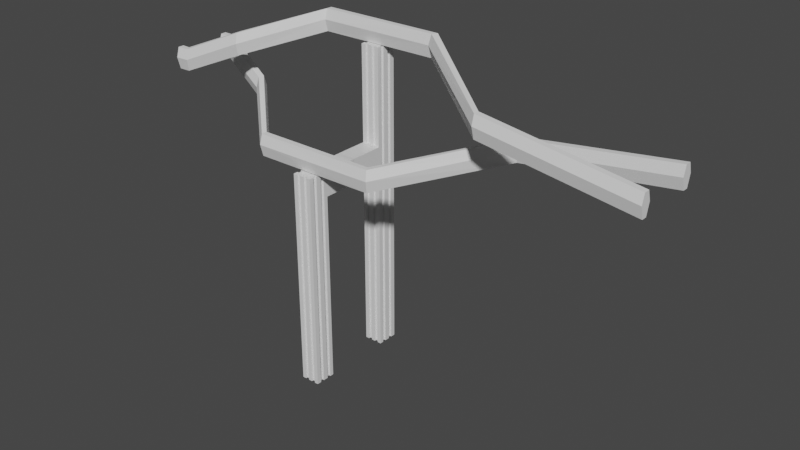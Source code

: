# Source: tube.blend  (saved by Blender 2.90.8; exported with 4.5.12 LTS)
import bpy
from mathutils import Matrix  # noqa: F401  (used for matrix-valued properties, if any)

bpy.ops.wm.read_factory_settings(use_empty=True)
scene = bpy.context.scene
scene.name = 'Scene'

# ---- collections
col_collection = bpy.data.collections.new('Collection'); scene.collection.children.link(col_collection)

# ---- materials (node trees are filled in below, after node groups)
mat_material = bpy.data.materials.new('Material')
mat_material.alpha_threshold = 0.0
mat_material.use_transparent_shadow = False
mat_material.line_color = (0.0, 0.0, 0.0, 1.0)

# ---- material node trees
mat_material.use_nodes = True; mat_material.node_tree.nodes.clear()
_N = mat_material.node_tree.nodes; _L = mat_material.node_tree.links
n0 = _N.new('ShaderNodeOutputMaterial'); n0.name = 'Material Output'; n0.location = (300, 300)
n1 = _N.new('ShaderNodeBsdfPrincipled'); n1.name = 'Principled BSDF'; n1.location = (10, 300)
n1.distribution = 'GGX'
n1.subsurface_method = 'BURLEY'
n1.inputs[2].default_value = 0.4
n1.inputs[3].default_value = 1.45
n1.inputs[27].default_value = (0.0, 0.0, 0.0, 1.0)
n1.inputs[28].default_value = 1.0
_L.new(n1.outputs[0], n0.inputs[0])
n0.is_active_output = True

# ---- world
world_world = bpy.data.worlds.new('World'); scene.world = world_world
world_world.use_nodes = True; world_world.node_tree.nodes.clear()
_N = world_world.node_tree.nodes; _L = world_world.node_tree.links
n0 = _N.new('ShaderNodeOutputWorld'); n0.name = 'World Output'; n0.location = (300, 300)
n1 = _N.new('ShaderNodeBackground'); n1.name = 'Background'; n1.location = (10, 300)
n1.inputs[0].default_value = (0.05088, 0.05088, 0.05088, 1.0)
_L.new(n1.outputs[0], n0.inputs[0])
n0.is_active_output = True
world_world.color = (0.05088, 0.05088, 0.05088)
world_world.use_sun_shadow = False
world_world.sun_shadow_jitter_overblur = 0.0

# ---- meshes
me_001 = bpy.data.meshes.new('立方體.001')
me_001.from_pydata([(-1.0, -0.7492, -2.977), (-1.0, -0.8082, 2.52), (-1.0, 0.6312, -2.977), (-1.0, 0.6902, 2.52), (1.096, -0.6574, -2.977), (1.067, -0.7085, 2.52), (1.787, 0.538, -2.977), (1.816, 0.5891, 2.52), (-1.0, -1.563, 0.02311), (-1.0, 1.416, 0.02311), (2.179, 1.218, 0.02311), (0.6894, -1.362, 0.02311), (32.02, -17.17, -12.63), (32.02, -17.95, -15.63), (32.02, -19.33, -15.63), (32.02, -17.89, -10.13), (32.02, -19.39, -10.13), (32.02, -20.15, -12.63), (62.65, -17.36, -12.63), (63.04, -18.04, -15.63), (63.73, -19.24, -15.63), (63.01, -17.99, -10.13), (63.76, -19.29, -10.13), (64.14, -19.94, -12.63), (88.96, 2.492, -4.95), (88.96, 1.708, -7.95), (88.96, 0.3274, -7.95), (88.96, 1.767, -2.454), (88.96, 0.2684, -2.454), (88.96, -0.4868, -4.95), (126.9, 2.492, 0.02312), (126.9, 1.708, -2.977), (126.9, 0.3274, -2.977), (126.9, 1.767, 2.52), (126.9, 0.2684, 2.52), (126.9, -0.4868, 0.02312), (16.92, -3.713, -3.805), (17.1, -3.036, -6.301), (16.54, -5.111, -3.805), (16.9, -3.768, -9.301), (16.36, -5.816, -6.301), (16.56, -5.056, -9.301)], [], [(8, 1, 3, 9), (9, 3, 7, 10), (36, 38, 16, 15), (11, 5, 1, 8), (2, 6, 4, 0), (7, 3, 1, 5), (4, 11, 8, 0), (37, 36, 15, 12), (2, 9, 10, 6), (0, 8, 9, 2), (17, 14, 20, 23), (16, 17, 23, 22), (39, 37, 12, 13), (38, 40, 17, 16), (40, 41, 14, 17), (41, 39, 13, 14), (21, 22, 28, 27), (18, 21, 27, 24), (14, 13, 19, 20), (12, 15, 21, 18), (15, 16, 22, 21), (13, 12, 18, 19), (29, 26, 32, 35), (28, 29, 35, 34), (19, 18, 24, 25), (22, 23, 29, 28), (23, 20, 26, 29), (20, 19, 25, 26), (30, 33, 34, 35), (31, 30, 35, 32), (26, 25, 31, 32), (24, 27, 33, 30), (27, 28, 34, 33), (25, 24, 30, 31), (4, 6, 39, 41), (11, 4, 41, 40), (5, 11, 40, 38), (6, 10, 37, 39), (10, 7, 36, 37), (7, 5, 38, 36)])
_uv = me_001.uv_layers.new(name='UVMap')
_uv.uv.foreach_set('vector', [0.5115, 0.0, 0.625, 0.0, 0.625, 0.25, 0.5115, 0.25, 0.5115, 0.25, 0.625, 0.25, 0.625, 0.5, 0.5115, 0.5, 0.625, 0.5, 0.625, 0.75, 0.625, 0.75, 0.625, 0.5, 0.5115, 0.75, 0.625, 0.75, 0.625, 1.0, 0.5115, 1.0, 0.125, 0.5, 0.375, 0.5, 0.375, 0.75, 0.125, 0.75, 0.625, 0.5, 0.875, 0.5, 0.875, 0.75, 0.625, 0.75, 0.375, 0.75, 0.5115, 0.75, 0.5115, 1.0, 0.375, 1.0, 0.5115, 0.5, 0.625, 0.5, 0.625, 0.5, 0.5115, 0.5, 0.375, 0.25, 0.5115, 0.25, 0.5115, 0.5, 0.375, 0.5, 0.375, 0.0, 0.5115, 0.0, 0.5115, 0.25, 0.375, 0.25, 0.5115, 0.75, 0.375, 0.75, 0.375, 0.75, 0.5115, 0.75, 0.625, 0.75, 0.5115, 0.75, 0.5115, 0.75, 0.625, 0.75, 0.375, 0.5, 0.5115, 0.5, 0.5115, 0.5, 0.375, 0.5, 0.625, 0.75, 0.5115, 0.75, 0.5115, 0.75, 0.625, 0.75, 0.5115, 0.75, 0.375, 0.75, 0.375, 0.75, 0.5115, 0.75, 0.375, 0.75, 0.375, 0.5, 0.375, 0.5, 0.375, 0.75, 0.625, 0.5, 0.625, 0.75, 0.625, 0.75, 0.625, 0.5, 0.5115, 0.5, 0.625, 0.5, 0.625, 0.5, 0.5115, 0.5, 0.375, 0.75, 0.375, 0.5, 0.375, 0.5, 0.375, 0.75, 0.5115, 0.5, 0.625, 0.5, 0.625, 0.5, 0.5115, 0.5, 0.625, 0.5, 0.625, 0.75, 0.625, 0.75, 0.625, 0.5, 0.375, 0.5, 0.5115, 0.5, 0.5115, 0.5, 0.375, 0.5, 0.5115, 0.75, 0.375, 0.75, 0.375, 0.75, 0.5115, 0.75, 0.625, 0.75, 0.5115, 0.75, 0.5115, 0.75, 0.625, 0.75, 0.375, 0.5, 0.5115, 0.5, 0.5115, 0.5, 0.375, 0.5, 0.625, 0.75, 0.5115, 0.75, 0.5115, 0.75, 0.625, 0.75, 0.5115, 0.75, 0.375, 0.75, 0.375, 0.75, 0.5115, 0.75, 0.375, 0.75, 0.375, 0.5, 0.375, 0.5, 0.375, 0.75, 0.5115, 0.5, 0.625, 0.5, 0.625, 0.75, 0.5115, 0.75, 0.375, 0.5, 0.5115, 0.5, 0.5115, 0.75, 0.375, 0.75, 0.375, 0.75, 0.375, 0.5, 0.375, 0.5, 0.375, 0.75, 0.5115, 0.5, 0.625, 0.5, 0.625, 0.5, 0.5115, 0.5, 0.625, 0.5, 0.625, 0.75, 0.625, 0.75, 0.625, 0.5, 0.375, 0.5, 0.5115, 0.5, 0.5115, 0.5, 0.375, 0.5, 0.375, 0.75, 0.375, 0.5, 0.375, 0.5, 0.375, 0.75, 0.5115, 0.75, 0.375, 0.75, 0.375, 0.75, 0.5115, 0.75, 0.625, 0.75, 0.5115, 0.75, 0.5115, 0.75, 0.625, 0.75, 0.375, 0.5, 0.5115, 0.5, 0.5115, 0.5, 0.375, 0.5, 0.5115, 0.5, 0.625, 0.5, 0.625, 0.5, 0.5115, 0.5, 0.625, 0.5, 0.625, 0.75, 0.625, 0.75, 0.625, 0.5])
me_001.use_remesh_fix_poles = True
me_001.use_remesh_preserve_attributes = False
me_001.use_mirror_vertex_groups = False
me_001.update()
me_002 = bpy.data.meshes.new('立方體.002')
me_002.from_pydata([(-1.0, -0.7492, -2.977), (-1.0, -0.8082, 2.52), (-1.0, 0.6312, -2.977), (-1.0, 0.6902, 2.52), (1.249, -0.6574, -2.977), (1.219, -0.7085, 2.52), (1.939, 0.538, -2.977), (1.968, 0.5891, 2.52), (-1.0, -1.563, 0.02311), (-1.0, 1.416, 0.02311), (2.331, 1.218, 0.02311), (0.8416, -1.362, 0.02311), (32.02, -16.69, 11.71), (32.02, -17.48, 8.711), (32.02, -18.86, 8.711), (32.02, -17.42, 14.21), (32.02, -18.92, 14.21), (32.02, -19.67, 11.71), (62.65, -16.89, 11.71), (63.04, -17.57, 8.711), (63.73, -18.77, 8.711), (63.01, -17.52, 14.21), (63.76, -18.82, 14.21), (64.14, -19.47, 11.71), (88.96, 2.492, 5.508), (88.96, 1.708, 2.508), (88.96, 0.3274, 2.508), (88.96, 1.767, 8.005), (88.96, 0.2684, 8.005), (88.96, -0.4868, 5.508), (126.9, 2.492, 0.02312), (126.9, 1.708, -2.977), (126.9, 0.3274, -2.977), (126.9, 1.767, 2.52), (126.9, 0.2684, 2.52), (126.9, -0.4868, 0.02312), (16.99, -2.316, 8.873), (17.18, -1.639, 6.377), (16.62, -3.714, 8.873), (16.98, -2.371, 3.377), (16.43, -4.419, 6.377), (16.63, -3.659, 3.377)], [], [(8, 1, 3, 9), (9, 3, 7, 10), (36, 38, 16, 15), (11, 5, 1, 8), (2, 6, 4, 0), (7, 3, 1, 5), (4, 11, 8, 0), (37, 36, 15, 12), (2, 9, 10, 6), (0, 8, 9, 2), (17, 14, 20, 23), (16, 17, 23, 22), (39, 37, 12, 13), (38, 40, 17, 16), (40, 41, 14, 17), (41, 39, 13, 14), (21, 22, 28, 27), (18, 21, 27, 24), (14, 13, 19, 20), (12, 15, 21, 18), (15, 16, 22, 21), (13, 12, 18, 19), (29, 26, 32, 35), (28, 29, 35, 34), (19, 18, 24, 25), (22, 23, 29, 28), (23, 20, 26, 29), (20, 19, 25, 26), (30, 33, 34, 35), (31, 30, 35, 32), (26, 25, 31, 32), (24, 27, 33, 30), (27, 28, 34, 33), (25, 24, 30, 31), (4, 6, 39, 41), (11, 4, 41, 40), (5, 11, 40, 38), (6, 10, 37, 39), (10, 7, 36, 37), (7, 5, 38, 36)])
_uv = me_002.uv_layers.new(name='UVMap')
_uv.uv.foreach_set('vector', [0.5115, 0.0, 0.625, 0.0, 0.625, 0.25, 0.5115, 0.25, 0.5115, 0.25, 0.625, 0.25, 0.625, 0.5, 0.5115, 0.5, 0.625, 0.5, 0.625, 0.75, 0.625, 0.75, 0.625, 0.5, 0.5115, 0.75, 0.625, 0.75, 0.625, 1.0, 0.5115, 1.0, 0.125, 0.5, 0.375, 0.5, 0.375, 0.75, 0.125, 0.75, 0.625, 0.5, 0.875, 0.5, 0.875, 0.75, 0.625, 0.75, 0.375, 0.75, 0.5115, 0.75, 0.5115, 1.0, 0.375, 1.0, 0.5115, 0.5, 0.625, 0.5, 0.625, 0.5, 0.5115, 0.5, 0.375, 0.25, 0.5115, 0.25, 0.5115, 0.5, 0.375, 0.5, 0.375, 0.0, 0.5115, 0.0, 0.5115, 0.25, 0.375, 0.25, 0.5115, 0.75, 0.375, 0.75, 0.375, 0.75, 0.5115, 0.75, 0.625, 0.75, 0.5115, 0.75, 0.5115, 0.75, 0.625, 0.75, 0.375, 0.5, 0.5115, 0.5, 0.5115, 0.5, 0.375, 0.5, 0.625, 0.75, 0.5115, 0.75, 0.5115, 0.75, 0.625, 0.75, 0.5115, 0.75, 0.375, 0.75, 0.375, 0.75, 0.5115, 0.75, 0.375, 0.75, 0.375, 0.5, 0.375, 0.5, 0.375, 0.75, 0.625, 0.5, 0.625, 0.75, 0.625, 0.75, 0.625, 0.5, 0.5115, 0.5, 0.625, 0.5, 0.625, 0.5, 0.5115, 0.5, 0.375, 0.75, 0.375, 0.5, 0.375, 0.5, 0.375, 0.75, 0.5115, 0.5, 0.625, 0.5, 0.625, 0.5, 0.5115, 0.5, 0.625, 0.5, 0.625, 0.75, 0.625, 0.75, 0.625, 0.5, 0.375, 0.5, 0.5115, 0.5, 0.5115, 0.5, 0.375, 0.5, 0.5115, 0.75, 0.375, 0.75, 0.375, 0.75, 0.5115, 0.75, 0.625, 0.75, 0.5115, 0.75, 0.5115, 0.75, 0.625, 0.75, 0.375, 0.5, 0.5115, 0.5, 0.5115, 0.5, 0.375, 0.5, 0.625, 0.75, 0.5115, 0.75, 0.5115, 0.75, 0.625, 0.75, 0.5115, 0.75, 0.375, 0.75, 0.375, 0.75, 0.5115, 0.75, 0.375, 0.75, 0.375, 0.5, 0.375, 0.5, 0.375, 0.75, 0.5115, 0.5, 0.625, 0.5, 0.625, 0.75, 0.5115, 0.75, 0.375, 0.5, 0.5115, 0.5, 0.5115, 0.75, 0.375, 0.75, 0.375, 0.75, 0.375, 0.5, 0.375, 0.5, 0.375, 0.75, 0.5115, 0.5, 0.625, 0.5, 0.625, 0.5, 0.5115, 0.5, 0.625, 0.5, 0.625, 0.75, 0.625, 0.75, 0.625, 0.5, 0.375, 0.5, 0.5115, 0.5, 0.5115, 0.5, 0.375, 0.5, 0.375, 0.75, 0.375, 0.5, 0.375, 0.5, 0.375, 0.75, 0.5115, 0.75, 0.375, 0.75, 0.375, 0.75, 0.5115, 0.75, 0.625, 0.75, 0.5115, 0.75, 0.5115, 0.75, 0.625, 0.75, 0.375, 0.5, 0.5115, 0.5, 0.5115, 0.5, 0.375, 0.5, 0.5115, 0.5, 0.625, 0.5, 0.625, 0.5, 0.5115, 0.5, 0.625, 0.5, 0.625, 0.75, 0.625, 0.75, 0.625, 0.5])
me_002.use_remesh_fix_poles = True
me_002.use_remesh_preserve_attributes = False
me_002.use_mirror_vertex_groups = False
me_002.update()
me_cube_001 = bpy.data.meshes.new('Cube.001')
me_cube_001.from_pydata([(-4.765, 14.5, -3.507), (0.1175, 14.5, -3.507), (0.1175, 13.3, -3.507), (-4.765, 13.34, -3.507), (0.1175, 9.0, -3.507), (-4.765, 9.0, -3.507), (0.1175, 14.5, -83.0), (-4.765, 14.5, -83.0), (-4.765, 9.0, -83.0), (0.1175, 9.0, -83.0), (-0.859, 14.5, -3.507), (-1.835, 14.5, -3.507), (-2.812, 14.5, -3.507), (-3.788, 14.5, -3.507), (-0.859, 14.5, -83.0), (-1.835, 14.5, -83.0), (-2.812, 14.5, -83.0), (-3.788, 14.5, -83.0), (-0.859, 9.0, -3.507), (-1.835, 9.0, -3.507), (-2.812, 9.0, -3.507), (-3.788, 9.0, -3.507), (-0.859, 9.0, -83.0), (-1.835, 9.0, -83.0), (-2.812, 9.0, -83.0), (-3.788, 9.0, -83.0), (-4.765, 13.34, -83.0), (0.1175, 13.3, -83.0), (-4.765, 10.0, -3.507), (-4.765, 11.0, -3.507), (-4.765, 12.25, -3.507), (-4.765, 10.0, -83.0), (-4.765, 11.0, -83.0), (-4.765, 12.25, -83.0), (0.1175, 10.0, -3.507), (0.1175, 11.0, -3.507), (0.1175, 12.3, -3.507), (0.1175, 10.0, -83.0), (0.1175, 11.0, -83.0), (0.1175, 12.3, -83.0), (-0.3825, 12.3, -3.507), (-0.3825, 13.3, -3.507), (-0.3825, 12.3, -83.0), (-0.3825, 13.3, -83.0), (-0.3825, 10.0, -3.507), (-0.3825, 11.0, -3.507), (-0.3825, 10.0, -83.0), (-0.3825, 11.0, -83.0), (-0.859, 14.0, -3.507), (-1.835, 14.0, -3.507), (-2.812, 14.0, -3.507), (-3.788, 14.0, -3.507), (-0.859, 14.0, -83.0), (-1.835, 14.0, -83.0), (-2.812, 14.0, -83.0), (-3.788, 14.0, -83.0), (-4.265, 12.25, -3.507), (-4.265, 13.34, -3.507), (-4.265, 12.25, -83.0), (-4.265, 13.34, -83.0), (-4.265, 10.0, -3.507), (-4.265, 11.0, -3.507), (-4.265, 10.0, -83.0), (-4.265, 11.0, -83.0), (-0.859, 9.5, -3.507), (-1.835, 9.5, -3.507), (-2.812, 9.5, -3.507), (-3.788, 9.5, -3.507), (-0.859, 9.5, -83.0), (-1.835, 9.5, -83.0), (-2.812, 9.5, -83.0), (-3.788, 9.5, -83.0), (-4.765, 9.0, -34.25), (0.1175, 9.0, -34.25), (-4.765, 14.5, -34.25), (0.1175, 14.5, -34.25), (-3.788, 14.5, -34.25), (-2.812, 14.5, -34.25), (-1.835, 14.5, -34.25), (-0.859, 14.5, -34.25), (-0.859, 9.0, -34.25), (-1.835, 9.0, -34.25), (-2.812, 9.0, -34.25), (-3.788, 9.0, -34.25), (0.1175, 13.3, -34.25), (-4.765, 13.34, -34.25), (-4.765, 10.0, -34.25), (-4.765, 11.0, -34.25), (-4.765, 12.25, -34.25), (0.1175, 12.3, -34.25), (0.1175, 11.0, -34.25), (0.1175, 10.0, -34.25), (-0.3825, 13.3, -34.25), (-0.3825, 12.3, -34.25), (-0.3825, 11.0, -34.25), (-0.3825, 10.0, -34.25), (-3.788, 14.0, -34.25), (-2.812, 14.0, -34.25), (-1.835, 14.0, -34.25), (-0.859, 14.0, -34.25), (-4.265, 13.34, -34.25), (-4.265, 10.0, -34.25), (-4.265, 11.0, -34.25), (-4.265, 12.25, -34.25), (-0.859, 9.5, -34.25), (-1.835, 9.5, -34.25), (-2.812, 9.5, -34.25), (-3.788, 9.5, -34.25), (0.1175, 9.0, -28.0), (0.1175, 14.5, -28.0), (-4.765, 9.0, -28.0), (-4.765, 14.5, -28.0), (-3.788, 14.5, -28.0), (-2.812, 14.5, -28.0), (-1.835, 14.5, -28.0), (-0.859, 14.5, -28.0), (-0.859, 9.0, -28.0), (-1.835, 9.0, -28.0), (-2.812, 9.0, -28.0), (-3.788, 9.0, -28.0), (0.1175, 13.3, -28.0), (-4.765, 13.34, -28.0), (-4.765, 10.0, -28.0), (-4.765, 11.0, -28.0), (-4.765, 12.25, -28.0), (0.1175, 12.3, -28.0), (0.1175, 11.0, -28.0), (0.1175, 10.0, -28.0), (-0.3825, 13.3, -28.0), (-0.3825, 12.3, -28.0), (-0.3825, 11.0, -28.0), (-0.3825, 10.0, -28.0), (-3.788, 14.0, -28.0), (-2.812, 14.0, -28.0), (-1.835, 14.0, -28.0), (-0.859, 14.0, -28.0), (-4.265, 13.34, -28.0), (-4.265, 10.0, -28.0), (-4.265, 11.0, -28.0), (-4.265, 12.25, -28.0), (-0.859, 9.5, -28.0), (-1.835, 9.5, -28.0), (-2.812, 9.5, -28.0), (-3.788, 9.5, -28.0), (-4.765, -0.02119, -28.0), (-4.765, -0.02119, -34.25), (0.1175, -0.02119, -34.25), (0.1175, -0.02119, -28.0), (0.1175, -14.5, -83.0), (-4.765, -14.5, -83.0), (-4.765, -9.0, -83.0), (0.1175, -9.0, -83.0), (-0.859, -14.5, -83.0), (-1.835, -14.5, -83.0), (-2.812, -14.5, -83.0), (-3.788, -14.5, -83.0), (-0.859, -9.0, -83.0), (-1.835, -9.0, -83.0), (-2.812, -9.0, -83.0), (-3.788, -9.0, -83.0), (-4.765, -13.34, -83.0), (0.1175, -13.3, -83.0), (-4.765, -10.0, -83.0), (-4.765, -11.0, -83.0), (-4.765, -12.25, -83.0), (0.1175, -10.0, -83.0), (0.1175, -11.0, -83.0), (0.1175, -12.3, -83.0), (-0.3825, -12.3, -83.0), (-0.3825, -13.3, -83.0), (-0.3825, -10.0, -83.0), (-0.3825, -11.0, -83.0), (-0.859, -14.0, -83.0), (-1.835, -14.0, -83.0), (-2.812, -14.0, -83.0), (-3.788, -14.0, -83.0), (-4.265, -12.25, -83.0), (-4.265, -13.34, -83.0), (-4.265, -10.0, -83.0), (-4.265, -11.0, -83.0), (-0.859, -9.5, -83.0), (-1.835, -9.5, -83.0), (-2.812, -9.5, -83.0), (-3.788, -9.5, -83.0), (-4.765, -9.0, -34.25), (0.1175, -9.0, -34.25), (-4.765, -14.5, -34.25), (0.1175, -14.5, -34.25), (-3.788, -14.5, -34.25), (-2.812, -14.5, -34.25), (-1.835, -14.5, -34.25), (-0.859, -14.5, -34.25), (-0.859, -9.0, -34.25), (-1.835, -9.0, -34.25), (-2.812, -9.0, -34.25), (-3.788, -9.0, -34.25), (0.1175, -13.3, -34.25), (-4.765, -13.34, -34.25), (-4.765, -10.0, -34.25), (-4.765, -11.0, -34.25), (-4.765, -12.25, -34.25), (0.1175, -12.3, -34.25), (0.1175, -11.0, -34.25), (0.1175, -10.0, -34.25), (-0.3825, -13.3, -34.25), (-0.3825, -12.3, -34.25), (-0.3825, -11.0, -34.25), (-0.3825, -10.0, -34.25), (-3.788, -14.0, -34.25), (-2.812, -14.0, -34.25), (-1.835, -14.0, -34.25), (-0.859, -14.0, -34.25), (-4.265, -13.34, -34.25), (-4.265, -10.0, -34.25), (-4.265, -11.0, -34.25), (-4.265, -12.25, -34.25), (-0.859, -9.5, -34.25), (-1.835, -9.5, -34.25), (-2.812, -9.5, -34.25), (-3.788, -9.5, -34.25), (0.1175, -9.0, -28.0), (0.1175, -14.5, -28.0), (-4.765, -9.0, -28.0), (-4.765, -14.5, -28.0), (-3.788, -14.5, -28.0), (-2.812, -14.5, -28.0), (-1.835, -14.5, -28.0), (-0.859, -14.5, -28.0), (-0.859, -9.0, -28.0), (-1.835, -9.0, -28.0), (-2.812, -9.0, -28.0), (-3.788, -9.0, -28.0), (0.1175, -13.3, -28.0), (-4.765, -13.34, -28.0), (-4.765, -10.0, -28.0), (-4.765, -11.0, -28.0), (-4.765, -12.25, -28.0), (0.1175, -12.3, -28.0), (0.1175, -11.0, -28.0), (0.1175, -10.0, -28.0), (-0.3825, -13.3, -28.0), (-0.3825, -12.3, -28.0), (-0.3825, -11.0, -28.0), (-0.3825, -10.0, -28.0), (-3.788, -14.0, -28.0), (-2.812, -14.0, -28.0), (-1.835, -14.0, -28.0), (-0.859, -14.0, -28.0), (-4.265, -13.34, -28.0), (-4.265, -10.0, -28.0), (-4.265, -11.0, -28.0), (-4.265, -12.25, -28.0), (-0.859, -9.5, -28.0), (-1.835, -9.5, -28.0), (-2.812, -9.5, -28.0), (-3.788, -9.5, -28.0), (-4.765, 0.02119, -28.0), (-4.765, 0.02119, -34.25), (0.1175, 0.02119, -34.25), (0.1175, 0.02119, -28.0)], [], [(83, 72, 8, 25), (91, 73, 9, 37), (79, 75, 6, 14), (74, 76, 17, 7), (77, 16, 54, 97), (77, 78, 15, 16), (79, 14, 52, 99), (73, 80, 22, 9), (118, 20, 66, 142), (81, 82, 24, 23), (81, 23, 69, 105), (72, 86, 31, 8), (124, 30, 56, 139), (87, 88, 33, 32), (89, 90, 38, 39), (85, 26, 59, 100), (74, 7, 26, 85), (7, 17, 55, 54, 16, 15, 53, 52, 14, 6, 27, 43, 42, 39, 38, 47, 46, 37, 9, 22, 68, 69, 23, 24, 70, 71, 25, 8, 31, 62, 63, 32, 33, 58, 59, 26), (75, 84, 27, 6), (94, 95, 46, 47), (92, 93, 42, 43), (91, 37, 46, 95), (89, 39, 42, 93), (120, 2, 41, 128), (126, 35, 45, 130), (96, 97, 54, 55), (98, 99, 52, 53), (114, 11, 49, 134), (112, 13, 51, 132), (101, 102, 63, 62), (100, 59, 58, 103), (122, 28, 60, 137), (87, 32, 63, 102), (104, 105, 69, 68), (106, 107, 71, 70), (83, 25, 71, 107), (116, 18, 64, 140), (0, 3, 57, 56, 30, 29, 61, 60, 28, 5, 21, 67, 66, 20, 19, 65, 64, 18, 4, 34, 44, 45, 35, 36, 40, 41, 2, 1, 10, 48, 49, 11, 12, 50, 51, 13), (22, 80, 104, 68), (123, 87, 102, 138), (31, 86, 101, 62), (136, 100, 103, 139), (137, 138, 102, 101), (17, 76, 96, 55), (15, 78, 98, 53), (134, 135, 99, 98), (132, 133, 97, 96), (38, 90, 94, 47), (27, 84, 92, 43), (125, 89, 93, 129), (127, 91, 95, 131), (128, 129, 93, 92), (130, 131, 95, 94), (109, 120, 84, 75), (111, 74, 85, 121), (121, 85, 100, 136), (125, 126, 90, 89), (123, 124, 88, 87), (33, 88, 103, 58), (110, 122, 86, 72), (104, 80, 81, 105), (24, 82, 106, 70), (107, 106, 82, 83), (115, 79, 99, 135), (113, 114, 78, 77), (113, 77, 97, 133), (111, 112, 76, 74), (115, 109, 75, 79), (127, 108, 73, 91), (21, 5, 110, 119), (34, 4, 108, 127), (10, 1, 109, 115), (0, 13, 112, 111), (12, 113, 133, 50), (12, 11, 114, 113), (10, 115, 135, 48), (4, 18, 116, 108), (19, 20, 118, 117), (19, 117, 141, 65), (5, 28, 122, 110), (29, 30, 124, 123), (36, 35, 126, 125), (3, 121, 136, 57), (0, 111, 121, 3), (1, 2, 120, 109), (45, 44, 131, 130), (41, 40, 129, 128), (34, 127, 131, 44), (36, 125, 129, 40), (51, 50, 133, 132), (49, 48, 135, 134), (60, 61, 138, 137), (57, 136, 139, 56), (29, 123, 138, 61), (64, 65, 141, 140), (66, 67, 143, 142), (21, 119, 143, 67), (86, 122, 137, 101), (76, 112, 132, 96), (78, 114, 134, 98), (90, 126, 130, 94), (84, 120, 128, 92), (88, 124, 139, 103), (143, 119, 118, 142), (73, 108, 147, 146), (141, 117, 116, 140), (110, 72, 145, 144), (81, 80, 73, 146, 145, 72, 83, 82), (110, 144, 147, 108, 116, 117, 118, 119), (195, 159, 150, 184), (203, 165, 151, 185), (191, 152, 148, 187), (186, 149, 155, 188), (189, 209, 174, 154), (189, 154, 153, 190), (191, 211, 172, 152), (185, 151, 156, 192), (193, 157, 158, 194), (193, 217, 181, 157), (184, 150, 162, 198), (199, 163, 164, 200), (201, 167, 166, 202), (197, 212, 177, 160), (186, 197, 160, 149), (149, 160, 177, 176, 164, 163, 179, 178, 162, 150, 159, 183, 182, 158, 157, 181, 180, 156, 151, 165, 170, 171, 166, 167, 168, 169, 161, 148, 152, 172, 173, 153, 154, 174, 175, 155), (187, 148, 161, 196), (206, 171, 170, 207), (204, 169, 168, 205), (203, 207, 170, 165), (201, 205, 168, 167), (208, 175, 174, 209), (210, 173, 172, 211), (213, 178, 179, 214), (212, 215, 176, 177), (199, 214, 179, 163), (216, 180, 181, 217), (218, 182, 183, 219), (195, 219, 183, 159), (156, 180, 216, 192), (235, 250, 214, 199), (162, 178, 213, 198), (248, 251, 215, 212), (249, 213, 214, 250), (155, 175, 208, 188), (153, 173, 210, 190), (246, 210, 211, 247), (244, 208, 209, 245), (166, 171, 206, 202), (161, 169, 204, 196), (237, 241, 205, 201), (239, 243, 207, 203), (240, 204, 205, 241), (242, 206, 207, 243), (221, 187, 196, 232), (223, 233, 197, 186), (233, 248, 212, 197), (237, 201, 202, 238), (235, 199, 200, 236), (164, 176, 215, 200), (222, 184, 198, 234), (216, 217, 193, 192), (158, 182, 218, 194), (219, 195, 194, 218), (227, 247, 211, 191), (225, 189, 190, 226), (225, 245, 209, 189), (223, 186, 188, 224), (227, 191, 187, 221), (239, 203, 185, 220), (222, 234, 249, 250, 235, 236, 251, 248, 233, 223, 224, 244, 245, 225, 226, 246, 247, 227, 221, 232, 240, 241, 237, 238, 242, 243, 239, 220, 228, 252, 253, 229, 230, 254, 255, 231), (198, 213, 249, 234), (188, 208, 244, 224), (190, 210, 246, 226), (202, 206, 242, 238), (196, 204, 240, 232), (200, 215, 251, 236), (255, 254, 230, 231), (185, 258, 259, 220), (253, 252, 228, 229), (222, 256, 257, 184), (193, 194, 195, 184, 257, 258, 185, 192), (222, 231, 230, 229, 228, 220, 259, 256)])
_uv = me_cube_001.uv_layers.new(name='UVMap')
_uv.uv.foreach_set('vector', [0.0, 0.0, 0.0, 0.0, 0.0, 0.0, 0.0, 0.0, 0.01964, 0.03906, 0.0, 0.0, 0.0, 0.0, 0.03142, 0.0625, 0.2402, 0.5, 0.2513, 0.5, 0.2513, 0.5, 0.2402, 0.5, 0.1959, 0.5, 0.2069, 0.5, 0.2069, 0.5, 0.1959, 0.5, 0.218, 0.5, 0.218, 0.5, 0.218, 0.5, 0.218, 0.5, 0.218, 0.5, 0.2291, 0.5, 0.2291, 0.5, 0.218, 0.5, 0.2402, 0.5, 0.2402, 0.5, 0.2402, 0.5, 0.2402, 0.5, 0.0, 0.0, 0.0, 0.0, 0.0, 0.0, 0.0, 0.0, 0.0, 0.0, 0.0, 0.0, 0.0, 0.0, 0.0, 0.0, 0.0, 0.0, 0.0, 0.0, 0.0, 0.0, 0.0, 0.0, 0.0, 0.0, 0.0, 0.0, 0.0, 0.0, 0.0, 0.0, 0.0, 0.0, 0.0153, 0.03906, 0.02448, 0.0625, 0.0, 0.0, 0.03672, 0.09375, 0.0, 0.0, 0.0, 0.0, 0.03672, 0.09375, 0.0306, 0.07812, 0.0459, 0.1172, 0.07344, 0.1875, 0.04896, 0.125, 0.05891, 0.1172, 0.03927, 0.07812, 0.06283, 0.125, 0.09425, 0.1875, 0.0612, 0.1562, 0.09793, 0.25, 0.09793, 0.25, 0.0612, 0.1562, 0.1959, 0.5, 0.1959, 0.5, 0.09793, 0.25, 0.0612, 0.1562, 0.1959, 0.5, 0.2069, 0.5, 0.2069, 0.5, 0.218, 0.5, 0.218, 0.5, 0.2291, 0.5, 0.2291, 0.5, 0.2402, 0.5, 0.2402, 0.5, 0.2513, 0.5, 0.1257, 0.25, 0.1257, 0.25, 0.09425, 0.1875, 0.09425, 0.1875, 0.06283, 0.125, 0.06283, 0.125, 0.03142, 0.0625, 0.03142, 0.0625, 0.0, 0.0, 0.0, 0.0, 0.0, 0.0, 0.0, 0.0, 0.0, 0.0, 0.0, 0.0, 0.0, 0.0, 0.0, 0.0, 0.0, 0.0, 0.0, 0.0, 0.02448, 0.0625, 0.02448, 0.0625, 0.04896, 0.125, 0.04896, 0.125, 0.07344, 0.1875, 0.07344, 0.1875, 0.09793, 0.25, 0.09793, 0.25, 0.2513, 0.5, 0.07854, 0.1562, 0.1257, 0.25, 0.2513, 0.5, 0.03927, 0.07812, 0.01964, 0.03906, 0.03142, 0.0625, 0.06283, 0.125, 0.07854, 0.1562, 0.05891, 0.1172, 0.09425, 0.1875, 0.1257, 0.25, 0.01964, 0.03906, 0.03142, 0.0625, 0.03142, 0.0625, 0.01964, 0.03906, 0.05891, 0.1172, 0.09425, 0.1875, 0.09425, 0.1875, 0.05891, 0.1172, 0.06283, 0.125, 0.0, 0.0, 0.0, 0.0, 0.06283, 0.125, 0.03142, 0.0625, 0.0, 0.0, 0.0, 0.0, 0.03142, 0.0625, 0.2069, 0.5, 0.218, 0.5, 0.218, 0.5, 0.2069, 0.5, 0.2291, 0.5, 0.2402, 0.5, 0.2402, 0.5, 0.2291, 0.5, 0.2291, 0.5, 0.2291, 0.5, 0.2291, 0.5, 0.2291, 0.5, 0.2069, 0.5, 0.2069, 0.5, 0.2069, 0.5, 0.2069, 0.5, 0.0153, 0.03906, 0.0306, 0.07812, 0.04896, 0.125, 0.02448, 0.0625, 0.0612, 0.1562, 0.09793, 0.25, 0.07344, 0.1875, 0.0459, 0.1172, 0.01224, 0.03125, 0.0, 0.0, 0.0, 0.0, 0.01224, 0.03125, 0.0306, 0.07812, 0.04896, 0.125, 0.04896, 0.125, 0.0306, 0.07812, 0.0, 0.0, 0.0, 0.0, 0.0, 0.0, 0.0, 0.0, 0.0, 0.0, 0.0, 0.0, 0.0, 0.0, 0.0, 0.0, 0.0, 0.0, 0.0, 0.0, 0.0, 0.0, 0.0, 0.0, 0.0, 0.0, 0.0, 0.0, 0.0, 0.0, 0.0, 0.0, 0.1959, 0.5, 0.0, 0.0, 0.0, 0.0, 0.0, 0.0, 0.0, 0.0, 0.0, 0.0, 0.0, 0.0, 0.0, 0.0, 0.0, 0.0, 0.0, 0.0, 0.0, 0.0, 0.0, 0.0, 0.0, 0.0, 0.0, 0.0, 0.0, 0.0, 0.0, 0.0, 0.0, 0.0, 0.0, 0.0, 0.0, 0.0, 0.0, 0.0, 0.0, 0.0, 0.0, 0.0, 0.0, 0.0, 0.0, 0.0, 0.0, 0.0, 0.0, 0.0, 0.0, 0.0, 0.2513, 0.5, 0.2402, 0.5, 0.2402, 0.5, 0.2291, 0.5, 0.2291, 0.5, 0.218, 0.5, 0.218, 0.5, 0.2069, 0.5, 0.2069, 0.5, 0.0, 0.0, 0.0, 0.0, 0.0, 0.0, 0.0, 0.0, 0.02448, 0.0625, 0.0306, 0.07812, 0.0306, 0.07812, 0.02448, 0.0625, 0.02448, 0.0625, 0.0153, 0.03906, 0.0153, 0.03906, 0.02448, 0.0625, 0.04896, 0.125, 0.0612, 0.1562, 0.0459, 0.1172, 0.03672, 0.09375, 0.01224, 0.03125, 0.02448, 0.0625, 0.0306, 0.07812, 0.0153, 0.03906, 0.2069, 0.5, 0.2069, 0.5, 0.2069, 0.5, 0.2069, 0.5, 0.2291, 0.5, 0.2291, 0.5, 0.2291, 0.5, 0.2291, 0.5, 0.2291, 0.5, 0.2402, 0.5, 0.2402, 0.5, 0.2291, 0.5, 0.2069, 0.5, 0.218, 0.5, 0.218, 0.5, 0.2069, 0.5, 0.06283, 0.125, 0.03927, 0.07812, 0.03927, 0.07812, 0.06283, 0.125, 0.1257, 0.25, 0.07854, 0.1562, 0.07854, 0.1562, 0.1257, 0.25, 0.04713, 0.09375, 0.05891, 0.1172, 0.05891, 0.1172, 0.04713, 0.09375, 0.01571, 0.03125, 0.01964, 0.03906, 0.01964, 0.03906, 0.01571, 0.03125, 0.06283, 0.125, 0.04713, 0.09375, 0.05891, 0.1172, 0.07854, 0.1562, 0.03142, 0.0625, 0.01571, 0.03125, 0.01964, 0.03906, 0.03927, 0.07812, 0.2513, 0.5, 0.06283, 0.125, 0.07854, 0.1562, 0.2513, 0.5, 0.1959, 0.5, 0.1959, 0.5, 0.0612, 0.1562, 0.04896, 0.125, 0.04896, 0.125, 0.0612, 0.1562, 0.0612, 0.1562, 0.04896, 0.125, 0.04713, 0.09375, 0.03142, 0.0625, 0.03927, 0.07812, 0.05891, 0.1172, 0.02448, 0.0625, 0.03672, 0.09375, 0.0459, 0.1172, 0.0306, 0.07812, 0.07344, 0.1875, 0.0459, 0.1172, 0.0459, 0.1172, 0.07344, 0.1875, 0.0, 0.0, 0.01224, 0.03125, 0.0153, 0.03906, 0.0, 0.0, 0.0, 0.0, 0.0, 0.0, 0.0, 0.0, 0.0, 0.0, 0.0, 0.0, 0.0, 0.0, 0.0, 0.0, 0.0, 0.0, 0.0, 0.0, 0.0, 0.0, 0.0, 0.0, 0.0, 0.0, 0.2402, 0.5, 0.2402, 0.5, 0.2402, 0.5, 0.2402, 0.5, 0.218, 0.5, 0.2291, 0.5, 0.2291, 0.5, 0.218, 0.5, 0.218, 0.5, 0.218, 0.5, 0.218, 0.5, 0.218, 0.5, 0.1959, 0.5, 0.2069, 0.5, 0.2069, 0.5, 0.1959, 0.5, 0.2402, 0.5, 0.2513, 0.5, 0.2513, 0.5, 0.2402, 0.5, 0.01571, 0.03125, 0.0, 0.0, 0.0, 0.0, 0.01964, 0.03906, 0.0, 0.0, 0.0, 0.0, 0.0, 0.0, 0.0, 0.0, 0.0, 0.0, 0.0, 0.0, 0.0, 0.0, 0.01571, 0.03125, 0.2402, 0.5, 0.2513, 0.5, 0.2513, 0.5, 0.2402, 0.5, 0.1959, 0.5, 0.2069, 0.5, 0.2069, 0.5, 0.1959, 0.5, 0.218, 0.5, 0.218, 0.5, 0.218, 0.5, 0.218, 0.5, 0.218, 0.5, 0.2291, 0.5, 0.2291, 0.5, 0.218, 0.5, 0.2402, 0.5, 0.2402, 0.5, 0.2402, 0.5, 0.2402, 0.5, 0.0, 0.0, 0.0, 0.0, 0.0, 0.0, 0.0, 0.0, 0.0, 0.0, 0.0, 0.0, 0.0, 0.0, 0.0, 0.0, 0.0, 0.0, 0.0, 0.0, 0.0, 0.0, 0.0, 0.0, 0.0, 0.0, 0.0, 0.0, 0.01224, 0.03125, 0.0, 0.0, 0.0, 0.0, 0.0, 0.0, 0.03672, 0.09375, 0.02448, 0.0625, 0.0, 0.0, 0.0, 0.0, 0.03142, 0.0625, 0.04713, 0.09375, 0.0, 0.0, 0.04896, 0.125, 0.04896, 0.125, 0.0, 0.0, 0.1959, 0.5, 0.1959, 0.5, 0.04896, 0.125, 0.0, 0.0, 0.2513, 0.5, 0.0, 0.0, 0.06283, 0.125, 0.2513, 0.5, 0.0, 0.0, 0.0, 0.0, 0.01571, 0.03125, 0.03142, 0.0625, 0.0, 0.0, 0.0, 0.0, 0.04713, 0.09375, 0.06283, 0.125, 0.0, 0.0, 0.01571, 0.03125, 0.01571, 0.03125, 0.0, 0.0, 0.0, 0.0, 0.04713, 0.09375, 0.04713, 0.09375, 0.0, 0.0, 0.2069, 0.5, 0.218, 0.5, 0.218, 0.5, 0.2069, 0.5, 0.2291, 0.5, 0.2402, 0.5, 0.2402, 0.5, 0.2291, 0.5, 0.0, 0.0, 0.0, 0.0, 0.02448, 0.0625, 0.01224, 0.03125, 0.0, 0.0, 0.04896, 0.125, 0.03672, 0.09375, 0.0, 0.0, 0.0, 0.0, 0.02448, 0.0625, 0.02448, 0.0625, 0.0, 0.0, 0.0, 0.0, 0.0, 0.0, 0.0, 0.0, 0.0, 0.0, 0.0, 0.0, 0.0, 0.0, 0.0, 0.0, 0.0, 0.0, 0.0, 0.0, 0.0, 0.0, 0.0, 0.0, 0.0, 0.0, 0.0153, 0.03906, 0.01224, 0.03125, 0.01224, 0.03125, 0.0153, 0.03906, 0.2069, 0.5, 0.2069, 0.5, 0.2069, 0.5, 0.2069, 0.5, 0.2291, 0.5, 0.2291, 0.5, 0.2291, 0.5, 0.2291, 0.5, 0.03927, 0.07812, 0.03142, 0.0625, 0.03142, 0.0625, 0.03927, 0.07812, 0.07854, 0.1562, 0.06283, 0.125, 0.06283, 0.125, 0.07854, 0.1562, 0.0459, 0.1172, 0.03672, 0.09375, 0.03672, 0.09375, 0.0459, 0.1172, 0.0, 0.0, 0.0, 0.0, 0.0, 0.0, 0.0, 0.0, 0.0, 0.0, 0.0, 0.0, 0.0, 0.0, 0.0, 0.0, 0.0, 0.0, 0.0, 0.0, 0.0, 0.0, 0.0, 0.0, 0.0, 0.0, 0.0, 0.0, 0.0, 0.0, 0.0, 0.0, 0.0, 0.0, 0.0, 0.0, 0.0, 0.0, 0.0, 0.0, 0.0, 0.0, 0.0, 0.0, 0.0, 0.0, 0.0, 0.0, 0.0, 0.0, 0.0, 0.0, 0.0, 0.0, 0.0, 0.0, 0.0, 0.0, 0.0, 0.0, 0.0, 0.0, 0.0, 0.0, 0.0, 0.0, 0.0, 0.0, 0.0, 0.0, 0.0, 0.0, 0.01964, 0.03906, 0.03142, 0.0625, 0.0, 0.0, 0.0, 0.0, 0.2402, 0.5, 0.2402, 0.5, 0.2513, 0.5, 0.2513, 0.5, 0.1959, 0.5, 0.1959, 0.5, 0.2069, 0.5, 0.2069, 0.5, 0.218, 0.5, 0.218, 0.5, 0.218, 0.5, 0.218, 0.5, 0.218, 0.5, 0.218, 0.5, 0.2291, 0.5, 0.2291, 0.5, 0.2402, 0.5, 0.2402, 0.5, 0.2402, 0.5, 0.2402, 0.5, 0.0, 0.0, 0.0, 0.0, 0.0, 0.0, 0.0, 0.0, 0.0, 0.0, 0.0, 0.0, 0.0, 0.0, 0.0, 0.0, 0.0, 0.0, 0.0, 0.0, 0.0, 0.0, 0.0, 0.0, 0.0, 0.0, 0.0, 0.0, 0.02448, 0.0625, 0.0153, 0.03906, 0.0306, 0.07812, 0.04896, 0.125, 0.07344, 0.1875, 0.0459, 0.1172, 0.05891, 0.1172, 0.09425, 0.1875, 0.06283, 0.125, 0.03927, 0.07812, 0.0612, 0.1562, 0.0612, 0.1562, 0.09793, 0.25, 0.09793, 0.25, 0.1959, 0.5, 0.0612, 0.1562, 0.09793, 0.25, 0.1959, 0.5, 0.1959, 0.5, 0.09793, 0.25, 0.09793, 0.25, 0.07344, 0.1875, 0.07344, 0.1875, 0.04896, 0.125, 0.04896, 0.125, 0.02448, 0.0625, 0.02448, 0.0625, 0.0, 0.0, 0.0, 0.0, 0.0, 0.0, 0.0, 0.0, 0.0, 0.0, 0.0, 0.0, 0.0, 0.0, 0.0, 0.0, 0.0, 0.0, 0.0, 0.0, 0.03142, 0.0625, 0.03142, 0.0625, 0.06283, 0.125, 0.06283, 0.125, 0.09425, 0.1875, 0.09425, 0.1875, 0.1257, 0.25, 0.1257, 0.25, 0.2513, 0.5, 0.2402, 0.5, 0.2402, 0.5, 0.2291, 0.5, 0.2291, 0.5, 0.218, 0.5, 0.218, 0.5, 0.2069, 0.5, 0.2069, 0.5, 0.2513, 0.5, 0.2513, 0.5, 0.1257, 0.25, 0.07854, 0.1562, 0.03927, 0.07812, 0.06283, 0.125, 0.03142, 0.0625, 0.01964, 0.03906, 0.07854, 0.1562, 0.1257, 0.25, 0.09425, 0.1875, 0.05891, 0.1172, 0.01964, 0.03906, 0.01964, 0.03906, 0.03142, 0.0625, 0.03142, 0.0625, 0.05891, 0.1172, 0.05891, 0.1172, 0.09425, 0.1875, 0.09425, 0.1875, 0.2069, 0.5, 0.2069, 0.5, 0.218, 0.5, 0.218, 0.5, 0.2291, 0.5, 0.2291, 0.5, 0.2402, 0.5, 0.2402, 0.5, 0.0153, 0.03906, 0.02448, 0.0625, 0.04896, 0.125, 0.0306, 0.07812, 0.0612, 0.1562, 0.0459, 0.1172, 0.07344, 0.1875, 0.09793, 0.25, 0.0306, 0.07812, 0.0306, 0.07812, 0.04896, 0.125, 0.04896, 0.125, 0.0, 0.0, 0.0, 0.0, 0.0, 0.0, 0.0, 0.0, 0.0, 0.0, 0.0, 0.0, 0.0, 0.0, 0.0, 0.0, 0.0, 0.0, 0.0, 0.0, 0.0, 0.0, 0.0, 0.0, 0.0, 0.0, 0.0, 0.0, 0.0, 0.0, 0.0, 0.0, 0.02448, 0.0625, 0.02448, 0.0625, 0.0306, 0.07812, 0.0306, 0.07812, 0.02448, 0.0625, 0.02448, 0.0625, 0.0153, 0.03906, 0.0153, 0.03906, 0.04896, 0.125, 0.03672, 0.09375, 0.0459, 0.1172, 0.0612, 0.1562, 0.01224, 0.03125, 0.0153, 0.03906, 0.0306, 0.07812, 0.02448, 0.0625, 0.2069, 0.5, 0.2069, 0.5, 0.2069, 0.5, 0.2069, 0.5, 0.2291, 0.5, 0.2291, 0.5, 0.2291, 0.5, 0.2291, 0.5, 0.2291, 0.5, 0.2291, 0.5, 0.2402, 0.5, 0.2402, 0.5, 0.2069, 0.5, 0.2069, 0.5, 0.218, 0.5, 0.218, 0.5, 0.06283, 0.125, 0.06283, 0.125, 0.03927, 0.07812, 0.03927, 0.07812, 0.1257, 0.25, 0.1257, 0.25, 0.07854, 0.1562, 0.07854, 0.1562, 0.04713, 0.09375, 0.04713, 0.09375, 0.05891, 0.1172, 0.05891, 0.1172, 0.01571, 0.03125, 0.01571, 0.03125, 0.01964, 0.03906, 0.01964, 0.03906, 0.06283, 0.125, 0.07854, 0.1562, 0.05891, 0.1172, 0.04713, 0.09375, 0.03142, 0.0625, 0.03927, 0.07812, 0.01964, 0.03906, 0.01571, 0.03125, 0.2513, 0.5, 0.2513, 0.5, 0.07854, 0.1562, 0.06283, 0.125, 0.1959, 0.5, 0.04896, 0.125, 0.0612, 0.1562, 0.1959, 0.5, 0.04896, 0.125, 0.04896, 0.125, 0.0612, 0.1562, 0.0612, 0.1562, 0.04713, 0.09375, 0.05891, 0.1172, 0.03927, 0.07812, 0.03142, 0.0625, 0.02448, 0.0625, 0.0306, 0.07812, 0.0459, 0.1172, 0.03672, 0.09375, 0.07344, 0.1875, 0.07344, 0.1875, 0.0459, 0.1172, 0.0459, 0.1172, 0.0, 0.0, 0.0, 0.0, 0.0153, 0.03906, 0.01224, 0.03125, 0.0, 0.0, 0.0, 0.0, 0.0, 0.0, 0.0, 0.0, 0.0, 0.0, 0.0, 0.0, 0.0, 0.0, 0.0, 0.0, 0.0, 0.0, 0.0, 0.0, 0.0, 0.0, 0.0, 0.0, 0.2402, 0.5, 0.2402, 0.5, 0.2402, 0.5, 0.2402, 0.5, 0.218, 0.5, 0.218, 0.5, 0.2291, 0.5, 0.2291, 0.5, 0.218, 0.5, 0.218, 0.5, 0.218, 0.5, 0.218, 0.5, 0.1959, 0.5, 0.1959, 0.5, 0.2069, 0.5, 0.2069, 0.5, 0.2402, 0.5, 0.2402, 0.5, 0.2513, 0.5, 0.2513, 0.5, 0.01571, 0.03125, 0.01964, 0.03906, 0.0, 0.0, 0.0, 0.0, 0.0, 0.0, 0.01224, 0.03125, 0.01224, 0.03125, 0.02448, 0.0625, 0.02448, 0.0625, 0.03672, 0.09375, 0.03672, 0.09375, 0.04896, 0.125, 0.04896, 0.125, 0.1959, 0.5, 0.2069, 0.5, 0.2069, 0.5, 0.218, 0.5, 0.218, 0.5, 0.2291, 0.5, 0.2291, 0.5, 0.2402, 0.5, 0.2402, 0.5, 0.2513, 0.5, 0.06283, 0.125, 0.06283, 0.125, 0.04713, 0.09375, 0.04713, 0.09375, 0.03142, 0.0625, 0.03142, 0.0625, 0.01571, 0.03125, 0.01571, 0.03125, 0.0, 0.0, 0.0, 0.0, 0.0, 0.0, 0.0, 0.0, 0.0, 0.0, 0.0, 0.0, 0.0, 0.0, 0.0, 0.0, 0.0, 0.0, 0.0153, 0.03906, 0.0153, 0.03906, 0.01224, 0.03125, 0.01224, 0.03125, 0.2069, 0.5, 0.2069, 0.5, 0.2069, 0.5, 0.2069, 0.5, 0.2291, 0.5, 0.2291, 0.5, 0.2291, 0.5, 0.2291, 0.5, 0.03927, 0.07812, 0.03927, 0.07812, 0.03142, 0.0625, 0.03142, 0.0625, 0.07854, 0.1562, 0.07854, 0.1562, 0.06283, 0.125, 0.06283, 0.125, 0.0459, 0.1172, 0.0459, 0.1172, 0.03672, 0.09375, 0.03672, 0.09375, 0.0, 0.0, 0.0, 0.0, 0.0, 0.0, 0.0, 0.0, 0.0, 0.0, 0.0, 0.0, 0.0, 0.0, 0.0, 0.0, 0.0, 0.0, 0.0, 0.0, 0.0, 0.0, 0.0, 0.0, 0.0, 0.0, 0.0, 0.0, 0.0, 0.0, 0.0, 0.0, 0.0, 0.0, 0.0, 0.0, 0.0, 0.0, 0.0, 0.0, 0.0, 0.0, 0.0, 0.0, 0.0, 0.0, 0.0, 0.0, 0.0, 0.0, 0.0, 0.0, 0.0, 0.0, 0.0, 0.0, 0.0, 0.0, 0.0, 0.0, 0.0, 0.0, 0.0, 0.0])
me_cube_001.materials.append(mat_material)
me_cube_001.use_remesh_preserve_volume = False
me_cube_001.use_remesh_preserve_attributes = False
me_cube_001.use_mirror_vertex_groups = False
me_cube_001.update()

# ---- objects
ob_x = bpy.data.objects.new('立方體', me_001)
ob_001 = bpy.data.objects.new('立方體.001', me_002)
ob_cube_001 = bpy.data.objects.new('Cube.001', me_cube_001)

# ---- transforms, parenting, visibility, modifiers, constraints
ob_x.location = (45.42, 7.062, -4.002)
ob_x.lineart.crease_threshold = 0.0
ob_001.location = (45.42, -6.892, -4.002)
ob_001.scale = (1.0, -1.0, 1.0)
ob_001.lineart.crease_threshold = 0.0
ob_cube_001.location = (94.24, 0.0, 8.114)
ob_cube_001.lock_rotations_4d = False
ob_cube_001.empty_display_type = 'ARROWS'
ob_cube_001.lineart.crease_threshold = 0.0

# ---- collection membership
col_collection.objects.link(ob_x)
col_collection.objects.link(ob_001)
col_collection.objects.link(ob_cube_001)

# ---- scene / render settings (as saved in the file)
scene.frame_start = 1; scene.frame_end = 250; scene.frame_set(1)
scene.render.engine = 'BLENDER_EEVEE_NEXT'
scene.cycles.use_denoising = False
scene.cycles.samples = 128
scene.cycles.sampling_pattern = 'TABULATED_SOBOL'
scene.cycles.use_adaptive_sampling = False
scene.cycles.use_light_tree = False
scene.view_settings.view_transform = 'Filmic'
bpy.context.view_layer.update()

# ---- added for rendering (the .blend has no active camera and no usable light): camera, sun
cam_auto = bpy.data.cameras.new('AutoCamera')
cam_auto.lens = 50.0
cam_auto.sensor_width = 36.0
cam_auto.clip_end = 2538.91
ob_auto_camera = bpy.data.objects.new('AutoCamera', cam_auto)
scene.collection.objects.link(ob_auto_camera)
ob_auto_camera.location = (253.057, -173.602, 83.394)
ob_auto_camera.rotation_euler = (1.09748, -7.21219e-08, 0.694738)
scene.camera = ob_auto_camera
light_auto_sun = bpy.data.lights.new('AutoSun', 'SUN')
light_auto_sun.energy = 3.0
light_auto_sun.angle = 0.0523599
ob_auto_sun = bpy.data.objects.new('AutoSun', light_auto_sun)
scene.collection.objects.link(ob_auto_sun)
ob_auto_sun.rotation_euler = (0.872665, 0.174533, 0.523599)
bpy.context.view_layer.update()
